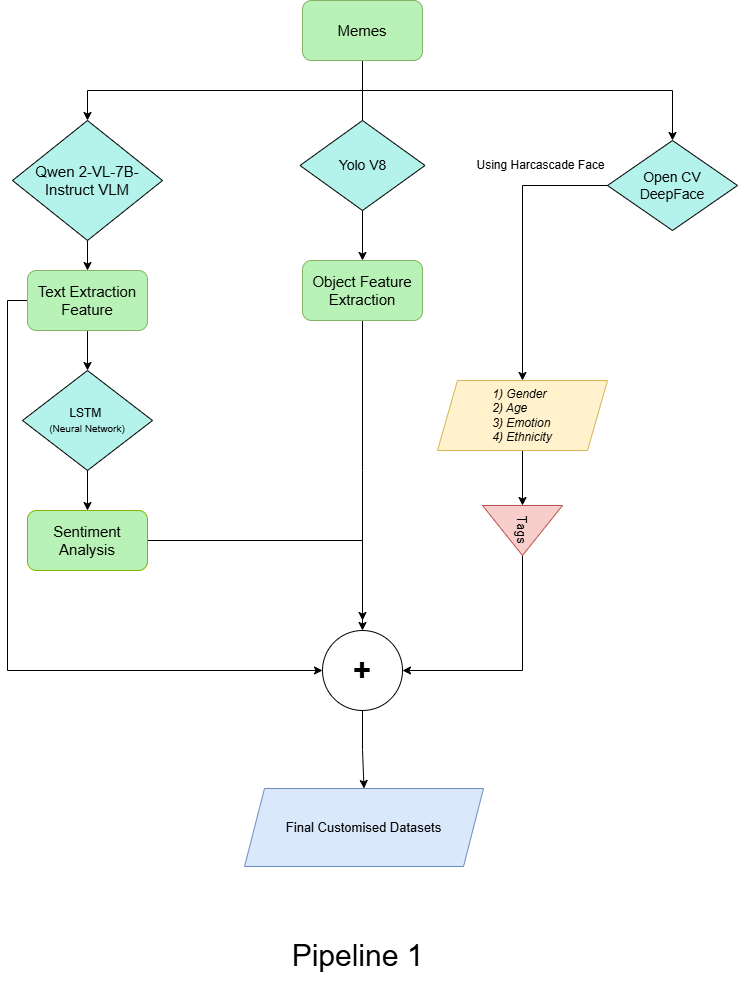

The diagram above was exported from draw.io. Its source (the exported page's mxGraphModel, read from the mxfile embedded in the PNG):
<mxGraphModel dx="2100" dy="1114" grid="1" gridSize="10" guides="1" tooltips="1" connect="1" arrows="1" fold="1" page="1" pageScale="1" pageWidth="850" pageHeight="1100" math="0" shadow="0">
  <root>
    <mxCell id="0" />
    <mxCell id="1" parent="0" />
    <mxCell id="LhJA_sWSjWVpuUnWh9yM-24" value="" style="edgeStyle=orthogonalEdgeStyle;rounded=0;orthogonalLoop=1;jettySize=auto;html=1;" parent="1" source="LhJA_sWSjWVpuUnWh9yM-9" target="LhJA_sWSjWVpuUnWh9yM-17" edge="1">
      <mxGeometry relative="1" as="geometry" />
    </mxCell>
    <mxCell id="LhJA_sWSjWVpuUnWh9yM-25" style="edgeStyle=orthogonalEdgeStyle;rounded=0;orthogonalLoop=1;jettySize=auto;html=1;exitX=0.5;exitY=1;exitDx=0;exitDy=0;entryX=0.5;entryY=0;entryDx=0;entryDy=0;" parent="1" source="LhJA_sWSjWVpuUnWh9yM-9" edge="1">
      <mxGeometry relative="1" as="geometry">
        <mxPoint x="1330" y="180" as="targetPoint" />
        <Array as="points">
          <mxPoint x="1020" y="130" />
          <mxPoint x="1330" y="130" />
        </Array>
      </mxGeometry>
    </mxCell>
    <mxCell id="LhJA_sWSjWVpuUnWh9yM-26" style="edgeStyle=orthogonalEdgeStyle;rounded=0;orthogonalLoop=1;jettySize=auto;html=1;exitX=0.5;exitY=1;exitDx=0;exitDy=0;entryX=0.5;entryY=0;entryDx=0;entryDy=0;" parent="1" source="LhJA_sWSjWVpuUnWh9yM-30" target="LhJA_sWSjWVpuUnWh9yM-18" edge="1">
      <mxGeometry relative="1" as="geometry" />
    </mxCell>
    <mxCell id="hDJcSk56bEUn0md5YE_U-2" style="edgeStyle=orthogonalEdgeStyle;rounded=0;orthogonalLoop=1;jettySize=auto;html=1;exitX=0.5;exitY=1;exitDx=0;exitDy=0;" edge="1" parent="1" source="LhJA_sWSjWVpuUnWh9yM-9" target="LhJA_sWSjWVpuUnWh9yM-30">
      <mxGeometry relative="1" as="geometry" />
    </mxCell>
    <mxCell id="LhJA_sWSjWVpuUnWh9yM-9" value="&lt;font style=&quot;font-size: 15px;&quot;&gt;Memes&lt;/font&gt;" style="rounded=1;whiteSpace=wrap;html=1;fillColor=#b9f2b6;strokeColor=#82b366;" parent="1" vertex="1">
      <mxGeometry x="960" y="40" width="120" height="60" as="geometry" />
    </mxCell>
    <mxCell id="hDJcSk56bEUn0md5YE_U-6" style="edgeStyle=orthogonalEdgeStyle;rounded=0;orthogonalLoop=1;jettySize=auto;html=1;exitX=0.5;exitY=1;exitDx=0;exitDy=0;" edge="1" parent="1" source="LhJA_sWSjWVpuUnWh9yM-17">
      <mxGeometry relative="1" as="geometry">
        <mxPoint x="1020" y="660" as="targetPoint" />
      </mxGeometry>
    </mxCell>
    <mxCell id="LhJA_sWSjWVpuUnWh9yM-17" value="&lt;font style=&quot;font-size: 15px;&quot;&gt;Object Feature Extraction&lt;/font&gt;" style="rounded=1;whiteSpace=wrap;html=1;fillColor=#b9f2b6;strokeColor=#82b366;" parent="1" vertex="1">
      <mxGeometry x="960" y="300" width="120" height="60" as="geometry" />
    </mxCell>
    <mxCell id="El2T0Esw9qifeCgqMLvO-1" value="" style="edgeStyle=orthogonalEdgeStyle;rounded=0;orthogonalLoop=1;jettySize=auto;html=1;" parent="1" source="LhJA_sWSjWVpuUnWh9yM-18" target="vAgYAbKVn7qN7cnRE8se-1" edge="1">
      <mxGeometry relative="1" as="geometry" />
    </mxCell>
    <mxCell id="hDJcSk56bEUn0md5YE_U-4" style="edgeStyle=orthogonalEdgeStyle;rounded=0;orthogonalLoop=1;jettySize=auto;html=1;exitX=0;exitY=0.5;exitDx=0;exitDy=0;entryX=0;entryY=0.5;entryDx=0;entryDy=0;" edge="1" parent="1" source="LhJA_sWSjWVpuUnWh9yM-18" target="hDJcSk56bEUn0md5YE_U-1">
      <mxGeometry relative="1" as="geometry" />
    </mxCell>
    <mxCell id="LhJA_sWSjWVpuUnWh9yM-18" value="&lt;font style=&quot;font-size: 15px;&quot;&gt;Text Extraction Feature&lt;/font&gt;" style="rounded=1;whiteSpace=wrap;html=1;fillColor=#b9f2b6;strokeColor=#82b366;" parent="1" vertex="1">
      <mxGeometry x="685" y="310" width="120" height="60" as="geometry" />
    </mxCell>
    <mxCell id="hDJcSk56bEUn0md5YE_U-5" style="edgeStyle=orthogonalEdgeStyle;rounded=0;orthogonalLoop=1;jettySize=auto;html=1;exitX=1;exitY=0.5;exitDx=0;exitDy=0;entryX=0.5;entryY=0;entryDx=0;entryDy=0;" edge="1" parent="1" source="LhJA_sWSjWVpuUnWh9yM-19" target="hDJcSk56bEUn0md5YE_U-1">
      <mxGeometry relative="1" as="geometry" />
    </mxCell>
    <mxCell id="LhJA_sWSjWVpuUnWh9yM-19" value="&lt;span style=&quot;font-size: 15px;&quot;&gt;Sentiment Analysis&lt;/span&gt;" style="rounded=1;whiteSpace=wrap;html=1;fillColor=#b9f2b6;strokeColor=#82b300;" parent="1" vertex="1">
      <mxGeometry x="685" y="550" width="120" height="60" as="geometry" />
    </mxCell>
    <mxCell id="LhJA_sWSjWVpuUnWh9yM-34" value="&lt;font style=&quot;font-size: 14px;&quot;&gt;Yolo V8&lt;/font&gt;" style="rhombus;whiteSpace=wrap;html=1;fillColor=#b4f3ec;" parent="1" vertex="1">
      <mxGeometry x="957.5" y="160" width="125" height="90" as="geometry" />
    </mxCell>
    <mxCell id="vZEKmCUwsQ3B_WspBzkN-11" value="" style="edgeStyle=orthogonalEdgeStyle;rounded=0;orthogonalLoop=1;jettySize=auto;html=1;" parent="1" source="LhJA_sWSjWVpuUnWh9yM-36" target="LhJA_sWSjWVpuUnWh9yM-48" edge="1">
      <mxGeometry relative="1" as="geometry" />
    </mxCell>
    <mxCell id="LhJA_sWSjWVpuUnWh9yM-36" value="&lt;div style=&quot;text-align: justify;&quot;&gt;&lt;span style=&quot;background-color: initial;&quot;&gt;&lt;font style=&quot;font-size: 12px;&quot;&gt;&lt;i&gt;1) Gender&lt;/i&gt;&lt;/font&gt;&lt;/span&gt;&lt;/div&gt;&lt;div style=&quot;text-align: justify;&quot;&gt;&lt;font style=&quot;font-size: 12px;&quot;&gt;&lt;i&gt;2) Age&lt;/i&gt;&lt;/font&gt;&lt;/div&gt;&lt;div style=&quot;text-align: justify;&quot;&gt;&lt;font style=&quot;font-size: 12px;&quot;&gt;&lt;i&gt;3) Emotion&lt;/i&gt;&lt;/font&gt;&lt;/div&gt;&lt;div style=&quot;text-align: justify;&quot;&gt;&lt;font style=&quot;font-size: 12px;&quot;&gt;&lt;i&gt;4) Ethnicity&lt;/i&gt;&lt;/font&gt;&lt;/div&gt;" style="shape=parallelogram;perimeter=parallelogramPerimeter;whiteSpace=wrap;html=1;fixedSize=1;fillColor=#fff2cc;strokeColor=#d6b656;" parent="1" vertex="1">
      <mxGeometry x="1095" y="420" width="170" height="70" as="geometry" />
    </mxCell>
    <mxCell id="vZEKmCUwsQ3B_WspBzkN-10" style="edgeStyle=orthogonalEdgeStyle;rounded=0;orthogonalLoop=1;jettySize=auto;html=1;exitX=0;exitY=0.5;exitDx=0;exitDy=0;entryX=0.5;entryY=0;entryDx=0;entryDy=0;" parent="1" source="LhJA_sWSjWVpuUnWh9yM-39" target="LhJA_sWSjWVpuUnWh9yM-36" edge="1">
      <mxGeometry relative="1" as="geometry">
        <mxPoint x="1180" y="310" as="targetPoint" />
      </mxGeometry>
    </mxCell>
    <mxCell id="LhJA_sWSjWVpuUnWh9yM-39" value="&lt;font style=&quot;font-size: 14px;&quot;&gt;Open CV&lt;/font&gt;&lt;div style=&quot;font-size: 14px;&quot;&gt;&lt;font style=&quot;font-size: 14px;&quot;&gt;DeepFace&lt;/font&gt;&lt;/div&gt;" style="rhombus;whiteSpace=wrap;html=1;fillColor=#b4f3ec;" parent="1" vertex="1">
      <mxGeometry x="1265" y="180" width="130" height="90" as="geometry" />
    </mxCell>
    <mxCell id="hDJcSk56bEUn0md5YE_U-7" style="edgeStyle=orthogonalEdgeStyle;rounded=0;orthogonalLoop=1;jettySize=auto;html=1;exitX=1;exitY=0.5;exitDx=0;exitDy=0;entryX=1;entryY=0.5;entryDx=0;entryDy=0;" edge="1" parent="1" source="LhJA_sWSjWVpuUnWh9yM-48" target="hDJcSk56bEUn0md5YE_U-1">
      <mxGeometry relative="1" as="geometry" />
    </mxCell>
    <mxCell id="LhJA_sWSjWVpuUnWh9yM-48" value="&lt;font style=&quot;font-size: 13px;&quot;&gt;Tags&lt;/font&gt;" style="triangle;whiteSpace=wrap;html=1;rotation=90;fillColor=#f8cecc;strokeColor=#b85450;" parent="1" vertex="1">
      <mxGeometry x="1155" y="530" width="50" height="80" as="geometry" />
    </mxCell>
    <mxCell id="LhJA_sWSjWVpuUnWh9yM-30" value="&lt;font style=&quot;font-size: 15px;&quot;&gt;Qwen 2-VL-7B-Instruct VLM&lt;/font&gt;" style="rhombus;whiteSpace=wrap;html=1;fillColor=#b4f3ec;" parent="1" vertex="1">
      <mxGeometry x="670" y="160" width="150" height="120" as="geometry" />
    </mxCell>
    <mxCell id="vZEKmCUwsQ3B_WspBzkN-12" value="Using Harcascade Face" style="text;html=1;align=center;verticalAlign=middle;resizable=0;points=[];autosize=1;strokeColor=none;fillColor=none;" parent="1" vertex="1">
      <mxGeometry x="1122.5" y="190" width="150" height="30" as="geometry" />
    </mxCell>
    <mxCell id="El2T0Esw9qifeCgqMLvO-2" value="" style="edgeStyle=orthogonalEdgeStyle;rounded=0;orthogonalLoop=1;jettySize=auto;html=1;" parent="1" source="vAgYAbKVn7qN7cnRE8se-1" target="LhJA_sWSjWVpuUnWh9yM-19" edge="1">
      <mxGeometry relative="1" as="geometry" />
    </mxCell>
    <mxCell id="vAgYAbKVn7qN7cnRE8se-1" value="&lt;font style=&quot;font-size: 12px;&quot;&gt;LSTM&amp;nbsp;&lt;/font&gt;&lt;div&gt;&lt;font style=&quot;font-size: 10px;&quot;&gt;(Neural Network)&lt;/font&gt;&lt;/div&gt;" style="rhombus;whiteSpace=wrap;html=1;fillColor=#b4f3ec;" parent="1" vertex="1">
      <mxGeometry x="680" y="410" width="130" height="100" as="geometry" />
    </mxCell>
    <mxCell id="hDJcSk56bEUn0md5YE_U-10" style="edgeStyle=orthogonalEdgeStyle;rounded=0;orthogonalLoop=1;jettySize=auto;html=1;exitX=0.5;exitY=1;exitDx=0;exitDy=0;entryX=0.5;entryY=0;entryDx=0;entryDy=0;" edge="1" parent="1" source="hDJcSk56bEUn0md5YE_U-1" target="hDJcSk56bEUn0md5YE_U-9">
      <mxGeometry relative="1" as="geometry" />
    </mxCell>
    <mxCell id="hDJcSk56bEUn0md5YE_U-1" value="&lt;b&gt;&lt;font style=&quot;font-size: 31px;&quot;&gt;+&lt;/font&gt;&lt;/b&gt;" style="ellipse;whiteSpace=wrap;html=1;aspect=fixed;" vertex="1" parent="1">
      <mxGeometry x="980" y="670" width="80" height="80" as="geometry" />
    </mxCell>
    <mxCell id="hDJcSk56bEUn0md5YE_U-9" value="&lt;font style=&quot;font-size: 13px;&quot;&gt;Final Customised Datasets&lt;/font&gt;" style="shape=parallelogram;perimeter=parallelogramPerimeter;whiteSpace=wrap;html=1;fixedSize=1;fillColor=#dae8fc;strokeColor=#6c8ebf;" vertex="1" parent="1">
      <mxGeometry x="902" y="828" width="239" height="78" as="geometry" />
    </mxCell>
    <mxCell id="hDJcSk56bEUn0md5YE_U-11" value="&lt;font style=&quot;font-size: 30px;&quot;&gt;Pipeline 1&lt;/font&gt;" style="text;html=1;align=center;verticalAlign=middle;resizable=0;points=[];autosize=1;strokeColor=none;fillColor=none;" vertex="1" parent="1">
      <mxGeometry x="935" y="970" width="160" height="50" as="geometry" />
    </mxCell>
  </root>
</mxGraphModel>